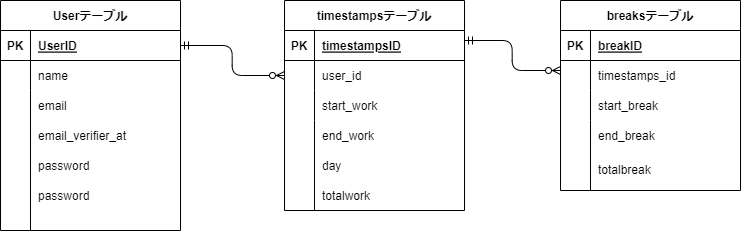

The diagram above was exported from draw.io. Its source (the exported page's mxGraphModel, read from the mxfile embedded in the PNG):
<mxGraphModel dx="855" dy="429" grid="1" gridSize="10" guides="1" tooltips="1" connect="1" arrows="1" fold="1" page="1" pageScale="1" pageWidth="827" pageHeight="1169" math="0" shadow="0">
  <root>
    <mxCell id="0" />
    <mxCell id="1" parent="0" />
    <mxCell id="2" value="Userテーブル" style="shape=table;startSize=30;container=1;collapsible=1;childLayout=tableLayout;fixedRows=1;rowLines=0;fontStyle=1;align=center;resizeLast=1;" vertex="1" parent="1">
      <mxGeometry x="40" y="80" width="180" height="230" as="geometry" />
    </mxCell>
    <mxCell id="3" value="" style="shape=tableRow;horizontal=0;startSize=0;swimlaneHead=0;swimlaneBody=0;fillColor=none;collapsible=0;dropTarget=0;points=[[0,0.5],[1,0.5]];portConstraint=eastwest;top=0;left=0;right=0;bottom=1;" vertex="1" parent="2">
      <mxGeometry y="30" width="180" height="30" as="geometry" />
    </mxCell>
    <mxCell id="4" value="PK" style="shape=partialRectangle;connectable=0;fillColor=none;top=0;left=0;bottom=0;right=0;fontStyle=1;overflow=hidden;" vertex="1" parent="3">
      <mxGeometry width="30" height="30" as="geometry">
        <mxRectangle width="30" height="30" as="alternateBounds" />
      </mxGeometry>
    </mxCell>
    <mxCell id="5" value="UserID" style="shape=partialRectangle;connectable=0;fillColor=none;top=0;left=0;bottom=0;right=0;align=left;spacingLeft=6;fontStyle=5;overflow=hidden;" vertex="1" parent="3">
      <mxGeometry x="30" width="150" height="30" as="geometry">
        <mxRectangle width="150" height="30" as="alternateBounds" />
      </mxGeometry>
    </mxCell>
    <mxCell id="6" value="" style="shape=tableRow;horizontal=0;startSize=0;swimlaneHead=0;swimlaneBody=0;fillColor=none;collapsible=0;dropTarget=0;points=[[0,0.5],[1,0.5]];portConstraint=eastwest;top=0;left=0;right=0;bottom=0;" vertex="1" parent="2">
      <mxGeometry y="60" width="180" height="30" as="geometry" />
    </mxCell>
    <mxCell id="7" value="" style="shape=partialRectangle;connectable=0;fillColor=none;top=0;left=0;bottom=0;right=0;editable=1;overflow=hidden;" vertex="1" parent="6">
      <mxGeometry width="30" height="30" as="geometry">
        <mxRectangle width="30" height="30" as="alternateBounds" />
      </mxGeometry>
    </mxCell>
    <mxCell id="8" value="name" style="shape=partialRectangle;connectable=0;fillColor=none;top=0;left=0;bottom=0;right=0;align=left;spacingLeft=6;overflow=hidden;" vertex="1" parent="6">
      <mxGeometry x="30" width="150" height="30" as="geometry">
        <mxRectangle width="150" height="30" as="alternateBounds" />
      </mxGeometry>
    </mxCell>
    <mxCell id="9" value="" style="shape=tableRow;horizontal=0;startSize=0;swimlaneHead=0;swimlaneBody=0;fillColor=none;collapsible=0;dropTarget=0;points=[[0,0.5],[1,0.5]];portConstraint=eastwest;top=0;left=0;right=0;bottom=0;" vertex="1" parent="2">
      <mxGeometry y="90" width="180" height="140" as="geometry" />
    </mxCell>
    <mxCell id="10" value="" style="shape=partialRectangle;connectable=0;fillColor=none;top=0;left=0;bottom=0;right=0;editable=1;overflow=hidden;" vertex="1" parent="9">
      <mxGeometry width="30" height="140" as="geometry">
        <mxRectangle width="30" height="140" as="alternateBounds" />
      </mxGeometry>
    </mxCell>
    <mxCell id="11" value="" style="shape=partialRectangle;connectable=0;fillColor=none;top=0;left=0;bottom=0;right=0;align=left;spacingLeft=6;overflow=hidden;" vertex="1" parent="9">
      <mxGeometry x="30" width="150" height="140" as="geometry">
        <mxRectangle width="150" height="140" as="alternateBounds" />
      </mxGeometry>
    </mxCell>
    <mxCell id="15" value="breaksテーブル" style="shape=table;startSize=30;container=1;collapsible=1;childLayout=tableLayout;fixedRows=1;rowLines=0;fontStyle=1;align=center;resizeLast=1;" vertex="1" parent="1">
      <mxGeometry x="600" y="80" width="180" height="190" as="geometry" />
    </mxCell>
    <mxCell id="16" value="" style="shape=tableRow;horizontal=0;startSize=0;swimlaneHead=0;swimlaneBody=0;fillColor=none;collapsible=0;dropTarget=0;points=[[0,0.5],[1,0.5]];portConstraint=eastwest;top=0;left=0;right=0;bottom=1;" vertex="1" parent="15">
      <mxGeometry y="30" width="180" height="30" as="geometry" />
    </mxCell>
    <mxCell id="17" value="PK" style="shape=partialRectangle;connectable=0;fillColor=none;top=0;left=0;bottom=0;right=0;fontStyle=1;overflow=hidden;" vertex="1" parent="16">
      <mxGeometry width="30" height="30" as="geometry">
        <mxRectangle width="30" height="30" as="alternateBounds" />
      </mxGeometry>
    </mxCell>
    <mxCell id="18" value="breakID" style="shape=partialRectangle;connectable=0;fillColor=none;top=0;left=0;bottom=0;right=0;align=left;spacingLeft=6;fontStyle=5;overflow=hidden;" vertex="1" parent="16">
      <mxGeometry x="30" width="150" height="30" as="geometry">
        <mxRectangle width="150" height="30" as="alternateBounds" />
      </mxGeometry>
    </mxCell>
    <mxCell id="19" value="" style="shape=tableRow;horizontal=0;startSize=0;swimlaneHead=0;swimlaneBody=0;fillColor=none;collapsible=0;dropTarget=0;points=[[0,0.5],[1,0.5]];portConstraint=eastwest;top=0;left=0;right=0;bottom=0;" vertex="1" parent="15">
      <mxGeometry y="60" width="180" height="30" as="geometry" />
    </mxCell>
    <mxCell id="20" value="" style="shape=partialRectangle;connectable=0;fillColor=none;top=0;left=0;bottom=0;right=0;editable=1;overflow=hidden;" vertex="1" parent="19">
      <mxGeometry width="30" height="30" as="geometry">
        <mxRectangle width="30" height="30" as="alternateBounds" />
      </mxGeometry>
    </mxCell>
    <mxCell id="21" value="timestamps_id" style="shape=partialRectangle;connectable=0;fillColor=none;top=0;left=0;bottom=0;right=0;align=left;spacingLeft=6;overflow=hidden;" vertex="1" parent="19">
      <mxGeometry x="30" width="150" height="30" as="geometry">
        <mxRectangle width="150" height="30" as="alternateBounds" />
      </mxGeometry>
    </mxCell>
    <mxCell id="22" value="" style="shape=tableRow;horizontal=0;startSize=0;swimlaneHead=0;swimlaneBody=0;fillColor=none;collapsible=0;dropTarget=0;points=[[0,0.5],[1,0.5]];portConstraint=eastwest;top=0;left=0;right=0;bottom=0;" vertex="1" parent="15">
      <mxGeometry y="90" width="180" height="30" as="geometry" />
    </mxCell>
    <mxCell id="23" value="" style="shape=partialRectangle;connectable=0;fillColor=none;top=0;left=0;bottom=0;right=0;editable=1;overflow=hidden;" vertex="1" parent="22">
      <mxGeometry width="30" height="30" as="geometry">
        <mxRectangle width="30" height="30" as="alternateBounds" />
      </mxGeometry>
    </mxCell>
    <mxCell id="24" value="start_break" style="shape=partialRectangle;connectable=0;fillColor=none;top=0;left=0;bottom=0;right=0;align=left;spacingLeft=6;overflow=hidden;" vertex="1" parent="22">
      <mxGeometry x="30" width="150" height="30" as="geometry">
        <mxRectangle width="150" height="30" as="alternateBounds" />
      </mxGeometry>
    </mxCell>
    <mxCell id="25" value="" style="shape=tableRow;horizontal=0;startSize=0;swimlaneHead=0;swimlaneBody=0;fillColor=none;collapsible=0;dropTarget=0;points=[[0,0.5],[1,0.5]];portConstraint=eastwest;top=0;left=0;right=0;bottom=0;" vertex="1" parent="15">
      <mxGeometry y="120" width="180" height="70" as="geometry" />
    </mxCell>
    <mxCell id="26" value="" style="shape=partialRectangle;connectable=0;fillColor=none;top=0;left=0;bottom=0;right=0;editable=1;overflow=hidden;" vertex="1" parent="25">
      <mxGeometry width="30" height="70" as="geometry">
        <mxRectangle width="30" height="70" as="alternateBounds" />
      </mxGeometry>
    </mxCell>
    <mxCell id="27" value="" style="shape=partialRectangle;connectable=0;fillColor=none;top=0;left=0;bottom=0;right=0;align=left;spacingLeft=6;overflow=hidden;" vertex="1" parent="25">
      <mxGeometry x="30" width="150" height="70" as="geometry">
        <mxRectangle width="150" height="70" as="alternateBounds" />
      </mxGeometry>
    </mxCell>
    <mxCell id="28" value="timestampsテーブル" style="shape=table;startSize=30;container=1;collapsible=1;childLayout=tableLayout;fixedRows=1;rowLines=0;fontStyle=1;align=center;resizeLast=1;" vertex="1" parent="1">
      <mxGeometry x="324" y="80" width="180" height="210" as="geometry" />
    </mxCell>
    <mxCell id="29" value="" style="shape=tableRow;horizontal=0;startSize=0;swimlaneHead=0;swimlaneBody=0;fillColor=none;collapsible=0;dropTarget=0;points=[[0,0.5],[1,0.5]];portConstraint=eastwest;top=0;left=0;right=0;bottom=1;" vertex="1" parent="28">
      <mxGeometry y="30" width="180" height="30" as="geometry" />
    </mxCell>
    <mxCell id="30" value="PK" style="shape=partialRectangle;connectable=0;fillColor=none;top=0;left=0;bottom=0;right=0;fontStyle=1;overflow=hidden;" vertex="1" parent="29">
      <mxGeometry width="30" height="30" as="geometry">
        <mxRectangle width="30" height="30" as="alternateBounds" />
      </mxGeometry>
    </mxCell>
    <mxCell id="31" value="timestampsID" style="shape=partialRectangle;connectable=0;fillColor=none;top=0;left=0;bottom=0;right=0;align=left;spacingLeft=6;fontStyle=5;overflow=hidden;" vertex="1" parent="29">
      <mxGeometry x="30" width="150" height="30" as="geometry">
        <mxRectangle width="150" height="30" as="alternateBounds" />
      </mxGeometry>
    </mxCell>
    <mxCell id="32" value="" style="shape=tableRow;horizontal=0;startSize=0;swimlaneHead=0;swimlaneBody=0;fillColor=none;collapsible=0;dropTarget=0;points=[[0,0.5],[1,0.5]];portConstraint=eastwest;top=0;left=0;right=0;bottom=0;" vertex="1" parent="28">
      <mxGeometry y="60" width="180" height="30" as="geometry" />
    </mxCell>
    <mxCell id="33" value="" style="shape=partialRectangle;connectable=0;fillColor=none;top=0;left=0;bottom=0;right=0;editable=1;overflow=hidden;" vertex="1" parent="32">
      <mxGeometry width="30" height="30" as="geometry">
        <mxRectangle width="30" height="30" as="alternateBounds" />
      </mxGeometry>
    </mxCell>
    <mxCell id="34" value="user_id" style="shape=partialRectangle;connectable=0;fillColor=none;top=0;left=0;bottom=0;right=0;align=left;spacingLeft=6;overflow=hidden;" vertex="1" parent="32">
      <mxGeometry x="30" width="150" height="30" as="geometry">
        <mxRectangle width="150" height="30" as="alternateBounds" />
      </mxGeometry>
    </mxCell>
    <mxCell id="35" value="" style="shape=tableRow;horizontal=0;startSize=0;swimlaneHead=0;swimlaneBody=0;fillColor=none;collapsible=0;dropTarget=0;points=[[0,0.5],[1,0.5]];portConstraint=eastwest;top=0;left=0;right=0;bottom=0;" vertex="1" parent="28">
      <mxGeometry y="90" width="180" height="30" as="geometry" />
    </mxCell>
    <mxCell id="36" value="" style="shape=partialRectangle;connectable=0;fillColor=none;top=0;left=0;bottom=0;right=0;editable=1;overflow=hidden;" vertex="1" parent="35">
      <mxGeometry width="30" height="30" as="geometry">
        <mxRectangle width="30" height="30" as="alternateBounds" />
      </mxGeometry>
    </mxCell>
    <mxCell id="37" value="start_work" style="shape=partialRectangle;connectable=0;fillColor=none;top=0;left=0;bottom=0;right=0;align=left;spacingLeft=6;overflow=hidden;" vertex="1" parent="35">
      <mxGeometry x="30" width="150" height="30" as="geometry">
        <mxRectangle width="150" height="30" as="alternateBounds" />
      </mxGeometry>
    </mxCell>
    <mxCell id="38" value="" style="shape=tableRow;horizontal=0;startSize=0;swimlaneHead=0;swimlaneBody=0;fillColor=none;collapsible=0;dropTarget=0;points=[[0,0.5],[1,0.5]];portConstraint=eastwest;top=0;left=0;right=0;bottom=0;" vertex="1" parent="28">
      <mxGeometry y="120" width="180" height="90" as="geometry" />
    </mxCell>
    <mxCell id="39" value="" style="shape=partialRectangle;connectable=0;fillColor=none;top=0;left=0;bottom=0;right=0;editable=1;overflow=hidden;" vertex="1" parent="38">
      <mxGeometry width="30" height="90" as="geometry">
        <mxRectangle width="30" height="90" as="alternateBounds" />
      </mxGeometry>
    </mxCell>
    <mxCell id="40" value="" style="shape=partialRectangle;connectable=0;fillColor=none;top=0;left=0;bottom=0;right=0;align=left;spacingLeft=6;overflow=hidden;" vertex="1" parent="38">
      <mxGeometry x="30" width="150" height="90" as="geometry">
        <mxRectangle width="150" height="90" as="alternateBounds" />
      </mxGeometry>
    </mxCell>
    <mxCell id="41" value="email" style="shape=partialRectangle;connectable=0;fillColor=none;top=0;left=0;bottom=0;right=0;align=left;spacingLeft=6;overflow=hidden;" vertex="1" parent="1">
      <mxGeometry x="70" y="170" width="150" height="30" as="geometry">
        <mxRectangle width="150" height="30" as="alternateBounds" />
      </mxGeometry>
    </mxCell>
    <mxCell id="42" value="password" style="shape=partialRectangle;connectable=0;fillColor=none;top=0;left=0;bottom=0;right=0;align=left;spacingLeft=6;overflow=hidden;" vertex="1" parent="1">
      <mxGeometry x="70" y="230" width="150" height="30" as="geometry">
        <mxRectangle width="150" height="30" as="alternateBounds" />
      </mxGeometry>
    </mxCell>
    <mxCell id="43" value="email_verifier_at" style="shape=partialRectangle;connectable=0;fillColor=none;top=0;left=0;bottom=0;right=0;align=left;spacingLeft=6;overflow=hidden;" vertex="1" parent="1">
      <mxGeometry x="70" y="200" width="150" height="30" as="geometry">
        <mxRectangle width="150" height="30" as="alternateBounds" />
      </mxGeometry>
    </mxCell>
    <mxCell id="44" value="password" style="shape=partialRectangle;connectable=0;fillColor=none;top=0;left=0;bottom=0;right=0;align=left;spacingLeft=6;overflow=hidden;" vertex="1" parent="1">
      <mxGeometry x="70" y="260" width="150" height="30" as="geometry">
        <mxRectangle width="150" height="30" as="alternateBounds" />
      </mxGeometry>
    </mxCell>
    <mxCell id="45" value="end_break" style="shape=partialRectangle;connectable=0;fillColor=none;top=0;left=0;bottom=0;right=0;align=left;spacingLeft=6;overflow=hidden;" vertex="1" parent="1">
      <mxGeometry x="630" y="200" width="150" height="30" as="geometry">
        <mxRectangle width="150" height="30" as="alternateBounds" />
      </mxGeometry>
    </mxCell>
    <mxCell id="46" value="totalbreak" style="shape=partialRectangle;connectable=0;fillColor=none;top=0;left=0;bottom=0;right=0;align=left;spacingLeft=6;overflow=hidden;" vertex="1" parent="1">
      <mxGeometry x="630" y="234" width="150" height="30" as="geometry">
        <mxRectangle width="150" height="30" as="alternateBounds" />
      </mxGeometry>
    </mxCell>
    <mxCell id="47" value="end_work" style="shape=partialRectangle;connectable=0;fillColor=none;top=0;left=0;bottom=0;right=0;align=left;spacingLeft=6;overflow=hidden;" vertex="1" parent="1">
      <mxGeometry x="354" y="200" width="150" height="30" as="geometry">
        <mxRectangle width="150" height="30" as="alternateBounds" />
      </mxGeometry>
    </mxCell>
    <mxCell id="48" value="day" style="shape=partialRectangle;connectable=0;fillColor=none;top=0;left=0;bottom=0;right=0;align=left;spacingLeft=6;overflow=hidden;" vertex="1" parent="1">
      <mxGeometry x="354" y="230" width="150" height="30" as="geometry">
        <mxRectangle width="150" height="30" as="alternateBounds" />
      </mxGeometry>
    </mxCell>
    <mxCell id="49" value="totalwork" style="shape=partialRectangle;connectable=0;fillColor=none;top=0;left=0;bottom=0;right=0;align=left;spacingLeft=6;overflow=hidden;" vertex="1" parent="1">
      <mxGeometry x="354" y="260" width="150" height="30" as="geometry">
        <mxRectangle width="150" height="30" as="alternateBounds" />
      </mxGeometry>
    </mxCell>
    <mxCell id="52" value="" style="fontSize=12;html=1;endArrow=ERzeroToMany;startArrow=ERmandOne;exitX=1;exitY=0.5;exitDx=0;exitDy=0;entryX=0;entryY=0.5;entryDx=0;entryDy=0;edgeStyle=elbowEdgeStyle;" edge="1" parent="1" source="3" target="32">
      <mxGeometry width="100" height="100" relative="1" as="geometry">
        <mxPoint x="220" y="190" as="sourcePoint" />
        <mxPoint x="320" y="150" as="targetPoint" />
      </mxGeometry>
    </mxCell>
    <mxCell id="53" value="" style="fontSize=12;html=1;endArrow=ERzeroToMany;startArrow=ERmandOne;exitX=1;exitY=0.5;exitDx=0;exitDy=0;edgeStyle=elbowEdgeStyle;" edge="1" parent="1">
      <mxGeometry width="100" height="100" relative="1" as="geometry">
        <mxPoint x="504" y="120" as="sourcePoint" />
        <mxPoint x="600" y="150" as="targetPoint" />
      </mxGeometry>
    </mxCell>
  </root>
</mxGraphModel>